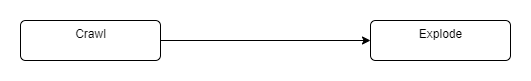

The diagram above was exported from draw.io. Its source (the exported page's mxGraphModel, read from the mxfile embedded in the PNG):
<mxGraphModel dx="1422" dy="737" grid="1" gridSize="10" guides="1" tooltips="1" connect="1" arrows="1" fold="1" page="1" pageScale="1" pageWidth="850" pageHeight="1100" math="0" shadow="0">
  <root>
    <mxCell id="0" />
    <mxCell id="1" parent="0" />
    <mxCell id="TCi-iUlsZegoXdvDu-s3-3" style="edgeStyle=orthogonalEdgeStyle;rounded=0;orthogonalLoop=1;jettySize=auto;html=1;entryX=0;entryY=0.5;entryDx=0;entryDy=0;" edge="1" parent="1" source="TCi-iUlsZegoXdvDu-s3-1" target="TCi-iUlsZegoXdvDu-s3-2">
      <mxGeometry relative="1" as="geometry" />
    </mxCell>
    <mxCell id="TCi-iUlsZegoXdvDu-s3-1" value="Crawl" style="html=1;align=center;verticalAlign=top;rounded=1;absoluteArcSize=1;arcSize=10;dashed=0;" vertex="1" parent="1">
      <mxGeometry x="140" y="360" width="140" height="40" as="geometry" />
    </mxCell>
    <mxCell id="TCi-iUlsZegoXdvDu-s3-2" value="Explode" style="html=1;align=center;verticalAlign=top;rounded=1;absoluteArcSize=1;arcSize=10;dashed=0;" vertex="1" parent="1">
      <mxGeometry x="490" y="360" width="140" height="40" as="geometry" />
    </mxCell>
  </root>
</mxGraphModel>